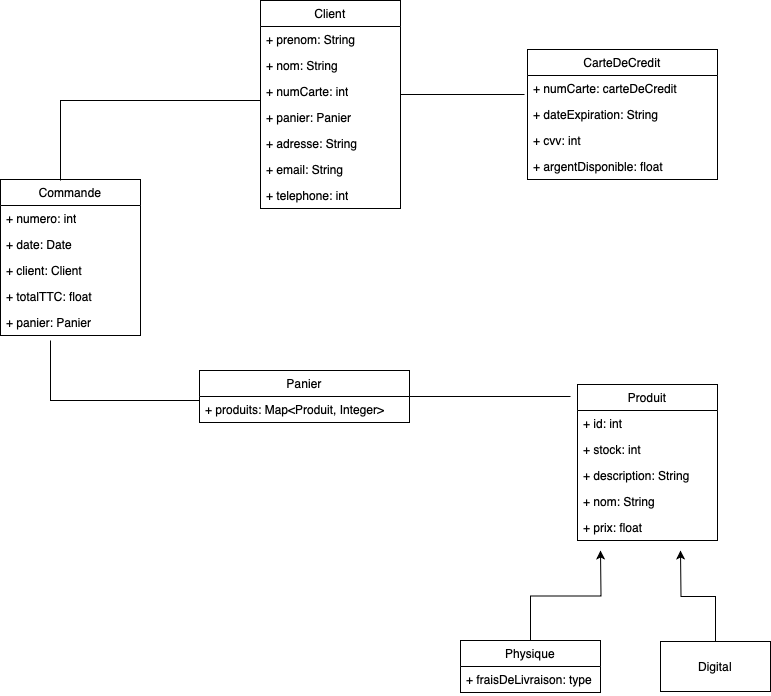

The diagram above was exported from draw.io. Its source (the exported page's mxGraphModel, read from the mxfile embedded in the PNG):
<mxGraphModel dx="954" dy="1816" grid="1" gridSize="10" guides="1" tooltips="1" connect="1" arrows="1" fold="1" page="1" pageScale="1" pageWidth="827" pageHeight="1169" math="0" shadow="0">
  <root>
    <mxCell id="0" />
    <mxCell id="1" parent="0" />
    <mxCell id="MUpca8ieqTg1pXJGqY7C-21" value="Client" style="swimlane;fontStyle=0;childLayout=stackLayout;horizontal=1;startSize=26;fillColor=none;horizontalStack=0;resizeParent=1;resizeParentMax=0;resizeLast=0;collapsible=1;marginBottom=0;whiteSpace=wrap;html=1;" vertex="1" parent="1">
      <mxGeometry x="370" y="-240" width="140" height="208" as="geometry" />
    </mxCell>
    <mxCell id="MUpca8ieqTg1pXJGqY7C-23" value="+ prenom: String" style="text;strokeColor=none;fillColor=none;align=left;verticalAlign=top;spacingLeft=4;spacingRight=4;overflow=hidden;rotatable=0;points=[[0,0.5],[1,0.5]];portConstraint=eastwest;whiteSpace=wrap;html=1;" vertex="1" parent="MUpca8ieqTg1pXJGqY7C-21">
      <mxGeometry y="26" width="140" height="26" as="geometry" />
    </mxCell>
    <mxCell id="MUpca8ieqTg1pXJGqY7C-22" value="+ nom: String" style="text;strokeColor=none;fillColor=none;align=left;verticalAlign=top;spacingLeft=4;spacingRight=4;overflow=hidden;rotatable=0;points=[[0,0.5],[1,0.5]];portConstraint=eastwest;whiteSpace=wrap;html=1;" vertex="1" parent="MUpca8ieqTg1pXJGqY7C-21">
      <mxGeometry y="52" width="140" height="26" as="geometry" />
    </mxCell>
    <mxCell id="MUpca8ieqTg1pXJGqY7C-24" value="+ numCarte: int" style="text;strokeColor=none;fillColor=none;align=left;verticalAlign=top;spacingLeft=4;spacingRight=4;overflow=hidden;rotatable=0;points=[[0,0.5],[1,0.5]];portConstraint=eastwest;whiteSpace=wrap;html=1;" vertex="1" parent="MUpca8ieqTg1pXJGqY7C-21">
      <mxGeometry y="78" width="140" height="26" as="geometry" />
    </mxCell>
    <mxCell id="MUpca8ieqTg1pXJGqY7C-49" value="+ panier: Panier" style="text;strokeColor=none;fillColor=none;align=left;verticalAlign=top;spacingLeft=4;spacingRight=4;overflow=hidden;rotatable=0;points=[[0,0.5],[1,0.5]];portConstraint=eastwest;whiteSpace=wrap;html=1;" vertex="1" parent="MUpca8ieqTg1pXJGqY7C-21">
      <mxGeometry y="104" width="140" height="26" as="geometry" />
    </mxCell>
    <mxCell id="MUpca8ieqTg1pXJGqY7C-50" value="+ adresse: String" style="text;strokeColor=none;fillColor=none;align=left;verticalAlign=top;spacingLeft=4;spacingRight=4;overflow=hidden;rotatable=0;points=[[0,0.5],[1,0.5]];portConstraint=eastwest;whiteSpace=wrap;html=1;" vertex="1" parent="MUpca8ieqTg1pXJGqY7C-21">
      <mxGeometry y="130" width="140" height="26" as="geometry" />
    </mxCell>
    <mxCell id="MUpca8ieqTg1pXJGqY7C-51" value="+ email: String" style="text;strokeColor=none;fillColor=none;align=left;verticalAlign=top;spacingLeft=4;spacingRight=4;overflow=hidden;rotatable=0;points=[[0,0.5],[1,0.5]];portConstraint=eastwest;whiteSpace=wrap;html=1;" vertex="1" parent="MUpca8ieqTg1pXJGqY7C-21">
      <mxGeometry y="156" width="140" height="26" as="geometry" />
    </mxCell>
    <mxCell id="MUpca8ieqTg1pXJGqY7C-52" value="+ telephone: int" style="text;strokeColor=none;fillColor=none;align=left;verticalAlign=top;spacingLeft=4;spacingRight=4;overflow=hidden;rotatable=0;points=[[0,0.5],[1,0.5]];portConstraint=eastwest;whiteSpace=wrap;html=1;" vertex="1" parent="MUpca8ieqTg1pXJGqY7C-21">
      <mxGeometry y="182" width="140" height="26" as="geometry" />
    </mxCell>
    <mxCell id="MUpca8ieqTg1pXJGqY7C-25" value="Commande" style="swimlane;fontStyle=0;childLayout=stackLayout;horizontal=1;startSize=26;fillColor=none;horizontalStack=0;resizeParent=1;resizeParentMax=0;resizeLast=0;collapsible=1;marginBottom=0;whiteSpace=wrap;html=1;" vertex="1" parent="1">
      <mxGeometry x="110" y="-61" width="140" height="156" as="geometry" />
    </mxCell>
    <mxCell id="MUpca8ieqTg1pXJGqY7C-26" value="+ numero: int" style="text;strokeColor=none;fillColor=none;align=left;verticalAlign=top;spacingLeft=4;spacingRight=4;overflow=hidden;rotatable=0;points=[[0,0.5],[1,0.5]];portConstraint=eastwest;whiteSpace=wrap;html=1;" vertex="1" parent="MUpca8ieqTg1pXJGqY7C-25">
      <mxGeometry y="26" width="140" height="26" as="geometry" />
    </mxCell>
    <mxCell id="MUpca8ieqTg1pXJGqY7C-27" value="+ date: Date" style="text;strokeColor=none;fillColor=none;align=left;verticalAlign=top;spacingLeft=4;spacingRight=4;overflow=hidden;rotatable=0;points=[[0,0.5],[1,0.5]];portConstraint=eastwest;whiteSpace=wrap;html=1;" vertex="1" parent="MUpca8ieqTg1pXJGqY7C-25">
      <mxGeometry y="52" width="140" height="26" as="geometry" />
    </mxCell>
    <mxCell id="MUpca8ieqTg1pXJGqY7C-28" value="+ client: Client" style="text;strokeColor=none;fillColor=none;align=left;verticalAlign=top;spacingLeft=4;spacingRight=4;overflow=hidden;rotatable=0;points=[[0,0.5],[1,0.5]];portConstraint=eastwest;whiteSpace=wrap;html=1;" vertex="1" parent="MUpca8ieqTg1pXJGqY7C-25">
      <mxGeometry y="78" width="140" height="26" as="geometry" />
    </mxCell>
    <mxCell id="MUpca8ieqTg1pXJGqY7C-53" value="+ totalTTC: float" style="text;strokeColor=none;fillColor=none;align=left;verticalAlign=top;spacingLeft=4;spacingRight=4;overflow=hidden;rotatable=0;points=[[0,0.5],[1,0.5]];portConstraint=eastwest;whiteSpace=wrap;html=1;" vertex="1" parent="MUpca8ieqTg1pXJGqY7C-25">
      <mxGeometry y="104" width="140" height="26" as="geometry" />
    </mxCell>
    <mxCell id="MUpca8ieqTg1pXJGqY7C-54" value="+ panier: Panier" style="text;strokeColor=none;fillColor=none;align=left;verticalAlign=top;spacingLeft=4;spacingRight=4;overflow=hidden;rotatable=0;points=[[0,0.5],[1,0.5]];portConstraint=eastwest;whiteSpace=wrap;html=1;" vertex="1" parent="MUpca8ieqTg1pXJGqY7C-25">
      <mxGeometry y="130" width="140" height="26" as="geometry" />
    </mxCell>
    <mxCell id="MUpca8ieqTg1pXJGqY7C-29" value="CarteDeCredit" style="swimlane;fontStyle=0;childLayout=stackLayout;horizontal=1;startSize=26;fillColor=none;horizontalStack=0;resizeParent=1;resizeParentMax=0;resizeLast=0;collapsible=1;marginBottom=0;whiteSpace=wrap;html=1;" vertex="1" parent="1">
      <mxGeometry x="637" y="-191" width="190" height="130" as="geometry" />
    </mxCell>
    <mxCell id="MUpca8ieqTg1pXJGqY7C-30" value="+ numCarte: carteDeCredit" style="text;strokeColor=none;fillColor=none;align=left;verticalAlign=top;spacingLeft=4;spacingRight=4;overflow=hidden;rotatable=0;points=[[0,0.5],[1,0.5]];portConstraint=eastwest;whiteSpace=wrap;html=1;" vertex="1" parent="MUpca8ieqTg1pXJGqY7C-29">
      <mxGeometry y="26" width="190" height="26" as="geometry" />
    </mxCell>
    <mxCell id="MUpca8ieqTg1pXJGqY7C-31" value="+ dateExpiration: String" style="text;strokeColor=none;fillColor=none;align=left;verticalAlign=top;spacingLeft=4;spacingRight=4;overflow=hidden;rotatable=0;points=[[0,0.5],[1,0.5]];portConstraint=eastwest;whiteSpace=wrap;html=1;" vertex="1" parent="MUpca8ieqTg1pXJGqY7C-29">
      <mxGeometry y="52" width="190" height="26" as="geometry" />
    </mxCell>
    <mxCell id="MUpca8ieqTg1pXJGqY7C-32" value="+ cvv: int" style="text;strokeColor=none;fillColor=none;align=left;verticalAlign=top;spacingLeft=4;spacingRight=4;overflow=hidden;rotatable=0;points=[[0,0.5],[1,0.5]];portConstraint=eastwest;whiteSpace=wrap;html=1;" vertex="1" parent="MUpca8ieqTg1pXJGqY7C-29">
      <mxGeometry y="78" width="190" height="26" as="geometry" />
    </mxCell>
    <mxCell id="MUpca8ieqTg1pXJGqY7C-72" value="+ argentDisponible: float" style="text;strokeColor=none;fillColor=none;align=left;verticalAlign=top;spacingLeft=4;spacingRight=4;overflow=hidden;rotatable=0;points=[[0,0.5],[1,0.5]];portConstraint=eastwest;whiteSpace=wrap;html=1;" vertex="1" parent="MUpca8ieqTg1pXJGqY7C-29">
      <mxGeometry y="104" width="190" height="26" as="geometry" />
    </mxCell>
    <mxCell id="MUpca8ieqTg1pXJGqY7C-33" value="Panier" style="swimlane;fontStyle=0;childLayout=stackLayout;horizontal=1;startSize=26;fillColor=none;horizontalStack=0;resizeParent=1;resizeParentMax=0;resizeLast=0;collapsible=1;marginBottom=0;whiteSpace=wrap;html=1;" vertex="1" parent="1">
      <mxGeometry x="309" y="130" width="210" height="52" as="geometry" />
    </mxCell>
    <mxCell id="MUpca8ieqTg1pXJGqY7C-34" value="+ produits:&amp;nbsp;Map&amp;lt;Produit, Integer&amp;gt;" style="text;strokeColor=none;fillColor=none;align=left;verticalAlign=top;spacingLeft=4;spacingRight=4;overflow=hidden;rotatable=0;points=[[0,0.5],[1,0.5]];portConstraint=eastwest;whiteSpace=wrap;html=1;" vertex="1" parent="MUpca8ieqTg1pXJGqY7C-33">
      <mxGeometry y="26" width="210" height="26" as="geometry" />
    </mxCell>
    <mxCell id="MUpca8ieqTg1pXJGqY7C-37" value="Produit" style="swimlane;fontStyle=0;childLayout=stackLayout;horizontal=1;startSize=26;fillColor=none;horizontalStack=0;resizeParent=1;resizeParentMax=0;resizeLast=0;collapsible=1;marginBottom=0;whiteSpace=wrap;html=1;" vertex="1" parent="1">
      <mxGeometry x="687" y="144" width="140" height="156" as="geometry" />
    </mxCell>
    <mxCell id="MUpca8ieqTg1pXJGqY7C-38" value="+ id: int" style="text;strokeColor=none;fillColor=none;align=left;verticalAlign=top;spacingLeft=4;spacingRight=4;overflow=hidden;rotatable=0;points=[[0,0.5],[1,0.5]];portConstraint=eastwest;whiteSpace=wrap;html=1;" vertex="1" parent="MUpca8ieqTg1pXJGqY7C-37">
      <mxGeometry y="26" width="140" height="26" as="geometry" />
    </mxCell>
    <mxCell id="MUpca8ieqTg1pXJGqY7C-39" value="+ stock: int" style="text;strokeColor=none;fillColor=none;align=left;verticalAlign=top;spacingLeft=4;spacingRight=4;overflow=hidden;rotatable=0;points=[[0,0.5],[1,0.5]];portConstraint=eastwest;whiteSpace=wrap;html=1;" vertex="1" parent="MUpca8ieqTg1pXJGqY7C-37">
      <mxGeometry y="52" width="140" height="26" as="geometry" />
    </mxCell>
    <mxCell id="MUpca8ieqTg1pXJGqY7C-40" value="+ description: String" style="text;strokeColor=none;fillColor=none;align=left;verticalAlign=top;spacingLeft=4;spacingRight=4;overflow=hidden;rotatable=0;points=[[0,0.5],[1,0.5]];portConstraint=eastwest;whiteSpace=wrap;html=1;" vertex="1" parent="MUpca8ieqTg1pXJGqY7C-37">
      <mxGeometry y="78" width="140" height="26" as="geometry" />
    </mxCell>
    <mxCell id="MUpca8ieqTg1pXJGqY7C-55" value="+ nom: String" style="text;strokeColor=none;fillColor=none;align=left;verticalAlign=top;spacingLeft=4;spacingRight=4;overflow=hidden;rotatable=0;points=[[0,0.5],[1,0.5]];portConstraint=eastwest;whiteSpace=wrap;html=1;" vertex="1" parent="MUpca8ieqTg1pXJGqY7C-37">
      <mxGeometry y="104" width="140" height="26" as="geometry" />
    </mxCell>
    <mxCell id="MUpca8ieqTg1pXJGqY7C-56" value="+ prix: float" style="text;strokeColor=none;fillColor=none;align=left;verticalAlign=top;spacingLeft=4;spacingRight=4;overflow=hidden;rotatable=0;points=[[0,0.5],[1,0.5]];portConstraint=eastwest;whiteSpace=wrap;html=1;" vertex="1" parent="MUpca8ieqTg1pXJGqY7C-37">
      <mxGeometry y="130" width="140" height="26" as="geometry" />
    </mxCell>
    <mxCell id="MUpca8ieqTg1pXJGqY7C-67" style="edgeStyle=orthogonalEdgeStyle;rounded=0;orthogonalLoop=1;jettySize=auto;html=1;" edge="1" parent="1" source="MUpca8ieqTg1pXJGqY7C-46">
      <mxGeometry relative="1" as="geometry">
        <mxPoint x="790" y="310" as="targetPoint" />
      </mxGeometry>
    </mxCell>
    <mxCell id="MUpca8ieqTg1pXJGqY7C-46" value="Digital" style="html=1;whiteSpace=wrap;" vertex="1" parent="1">
      <mxGeometry x="770" y="401" width="110" height="50" as="geometry" />
    </mxCell>
    <mxCell id="MUpca8ieqTg1pXJGqY7C-66" style="edgeStyle=orthogonalEdgeStyle;rounded=0;orthogonalLoop=1;jettySize=auto;html=1;" edge="1" parent="1" source="MUpca8ieqTg1pXJGqY7C-62">
      <mxGeometry relative="1" as="geometry">
        <mxPoint x="710" y="310" as="targetPoint" />
      </mxGeometry>
    </mxCell>
    <mxCell id="MUpca8ieqTg1pXJGqY7C-62" value="Physique" style="swimlane;fontStyle=0;childLayout=stackLayout;horizontal=1;startSize=26;fillColor=none;horizontalStack=0;resizeParent=1;resizeParentMax=0;resizeLast=0;collapsible=1;marginBottom=0;whiteSpace=wrap;html=1;" vertex="1" parent="1">
      <mxGeometry x="570" y="400" width="140" height="52" as="geometry" />
    </mxCell>
    <mxCell id="MUpca8ieqTg1pXJGqY7C-63" value="+ fraisDeLivraison: type" style="text;strokeColor=none;fillColor=none;align=left;verticalAlign=top;spacingLeft=4;spacingRight=4;overflow=hidden;rotatable=0;points=[[0,0.5],[1,0.5]];portConstraint=eastwest;whiteSpace=wrap;html=1;" vertex="1" parent="MUpca8ieqTg1pXJGqY7C-62">
      <mxGeometry y="26" width="140" height="26" as="geometry" />
    </mxCell>
    <mxCell id="MUpca8ieqTg1pXJGqY7C-75" value="" style="endArrow=none;html=1;rounded=0;" edge="1" parent="1">
      <mxGeometry relative="1" as="geometry">
        <mxPoint x="170" y="-60" as="sourcePoint" />
        <mxPoint x="370" y="-140" as="targetPoint" />
        <Array as="points">
          <mxPoint x="170" y="-140" />
        </Array>
      </mxGeometry>
    </mxCell>
    <mxCell id="MUpca8ieqTg1pXJGqY7C-78" value="" style="endArrow=none;html=1;rounded=0;" edge="1" parent="1">
      <mxGeometry relative="1" as="geometry">
        <mxPoint x="160" y="100" as="sourcePoint" />
        <mxPoint x="309" y="160" as="targetPoint" />
        <Array as="points">
          <mxPoint x="160" y="160" />
        </Array>
      </mxGeometry>
    </mxCell>
    <mxCell id="MUpca8ieqTg1pXJGqY7C-79" value="" style="line;strokeWidth=1;fillColor=none;align=left;verticalAlign=middle;spacingTop=-1;spacingLeft=3;spacingRight=3;rotatable=0;labelPosition=right;points=[];portConstraint=eastwest;strokeColor=inherit;" vertex="1" parent="1">
      <mxGeometry x="519" y="152" width="161" height="8" as="geometry" />
    </mxCell>
    <mxCell id="MUpca8ieqTg1pXJGqY7C-80" value="" style="line;strokeWidth=1;fillColor=none;align=left;verticalAlign=middle;spacingTop=-1;spacingLeft=3;spacingRight=3;rotatable=0;labelPosition=right;points=[];portConstraint=eastwest;strokeColor=inherit;" vertex="1" parent="1">
      <mxGeometry x="510" y="-150" width="124" height="8" as="geometry" />
    </mxCell>
  </root>
</mxGraphModel>